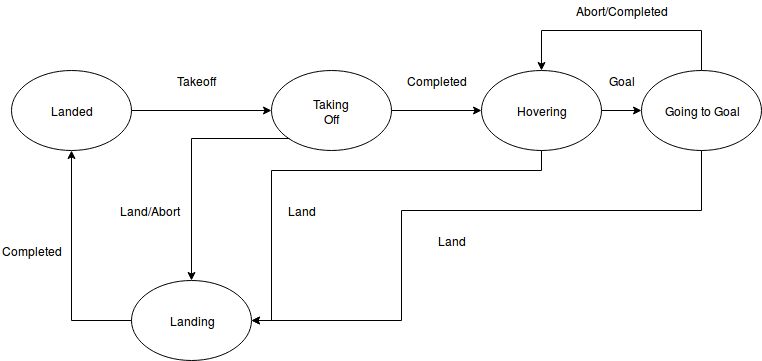

The diagram above was exported from draw.io. Its source (the exported page's mxGraphModel, read from the mxfile embedded in the PNG):
<mxGraphModel dx="806" dy="752" grid="1" gridSize="10" guides="1" tooltips="1" connect="1" arrows="1" fold="1" page="1" pageScale="1" pageWidth="850" pageHeight="1100" background="#ffffff" math="0" shadow="0">
  <root>
    <mxCell id="0" />
    <mxCell id="1" parent="0" />
    <mxCell id="8" value="" style="group" vertex="1" connectable="0" parent="1">
      <mxGeometry x="350" y="190" width="120" height="80" as="geometry" />
    </mxCell>
    <mxCell id="5" value="" style="ellipse;whiteSpace=wrap;html=1;" vertex="1" parent="8">
      <mxGeometry width="120" height="80" as="geometry" />
    </mxCell>
    <mxCell id="6" value="Taking Off" style="text;html=1;strokeColor=none;fillColor=none;align=center;verticalAlign=middle;whiteSpace=wrap;" vertex="1" parent="8">
      <mxGeometry x="40" y="30" width="40" height="20" as="geometry" />
    </mxCell>
    <mxCell id="9" value="" style="group" vertex="1" connectable="0" parent="1">
      <mxGeometry x="90" y="190" width="120" height="80" as="geometry" />
    </mxCell>
    <mxCell id="2" value="" style="ellipse;whiteSpace=wrap;html=1;" vertex="1" parent="9">
      <mxGeometry width="120" height="80" as="geometry" />
    </mxCell>
    <mxCell id="3" value="Landed" style="text;html=1;strokeColor=none;fillColor=none;align=center;verticalAlign=middle;whiteSpace=wrap;" vertex="1" parent="9">
      <mxGeometry x="40" y="30" width="40" height="20" as="geometry" />
    </mxCell>
    <mxCell id="12" value="" style="group" vertex="1" connectable="0" parent="1">
      <mxGeometry x="210" y="400" width="120" height="80" as="geometry" />
    </mxCell>
    <mxCell id="10" value="" style="ellipse;whiteSpace=wrap;html=1;" vertex="1" parent="12">
      <mxGeometry width="120" height="80" as="geometry" />
    </mxCell>
    <mxCell id="11" value="Landing" style="text;html=1;strokeColor=none;fillColor=none;align=center;verticalAlign=middle;whiteSpace=wrap;" vertex="1" parent="12">
      <mxGeometry x="40" y="30" width="40" height="20" as="geometry" />
    </mxCell>
    <mxCell id="15" value="" style="group" vertex="1" connectable="0" parent="1">
      <mxGeometry x="560" y="190" width="120" height="80" as="geometry" />
    </mxCell>
    <mxCell id="13" value="" style="ellipse;whiteSpace=wrap;html=1;" vertex="1" parent="15">
      <mxGeometry width="120" height="80" as="geometry" />
    </mxCell>
    <mxCell id="14" value="Hovering" style="text;html=1;strokeColor=none;fillColor=none;align=center;verticalAlign=middle;whiteSpace=wrap;" vertex="1" parent="15">
      <mxGeometry x="40" y="30" width="40" height="20" as="geometry" />
    </mxCell>
    <mxCell id="17" value="" style="group" vertex="1" connectable="0" parent="1">
      <mxGeometry x="254" y="190" width="40" height="20" as="geometry" />
    </mxCell>
    <mxCell id="4" value="" style="endArrow=classic;html=1;exitX=1;exitY=0.5;" edge="1" parent="17" source="2" target="5">
      <mxGeometry width="50" height="50" relative="1" as="geometry">
        <mxPoint x="-4" y="80" as="sourcePoint" />
        <mxPoint x="46" y="40" as="targetPoint" />
      </mxGeometry>
    </mxCell>
    <mxCell id="16" value="Takeoff" style="text;html=1;strokeColor=none;fillColor=none;align=center;verticalAlign=middle;whiteSpace=wrap;" vertex="1" parent="17">
      <mxGeometry width="40" height="20" as="geometry" />
    </mxCell>
    <mxCell id="19" style="edgeStyle=orthogonalEdgeStyle;rounded=0;html=1;exitX=0;exitY=1;jettySize=auto;orthogonalLoop=1;" edge="1" parent="1" source="5" target="10">
      <mxGeometry relative="1" as="geometry" />
    </mxCell>
    <mxCell id="20" value="Land/Abort" style="text;html=1;strokeColor=none;fillColor=none;align=center;verticalAlign=middle;whiteSpace=wrap;" vertex="1" parent="1">
      <mxGeometry x="208" y="320" width="40" height="20" as="geometry" />
    </mxCell>
    <mxCell id="22" style="edgeStyle=orthogonalEdgeStyle;rounded=0;html=1;exitX=0;exitY=0.5;entryX=0.5;entryY=1;jettySize=auto;orthogonalLoop=1;" edge="1" parent="1" source="10" target="2">
      <mxGeometry relative="1" as="geometry" />
    </mxCell>
    <mxCell id="23" value="Completed" style="text;html=1;strokeColor=none;fillColor=none;align=center;verticalAlign=middle;whiteSpace=wrap;" vertex="1" parent="1">
      <mxGeometry x="90" y="360" width="40" height="20" as="geometry" />
    </mxCell>
    <mxCell id="25" style="edgeStyle=orthogonalEdgeStyle;rounded=0;html=1;exitX=1;exitY=0.5;entryX=0;entryY=0.5;jettySize=auto;orthogonalLoop=1;" edge="1" parent="1" source="5" target="13">
      <mxGeometry relative="1" as="geometry" />
    </mxCell>
    <mxCell id="26" value="Completed" style="text;html=1;strokeColor=none;fillColor=none;align=center;verticalAlign=middle;whiteSpace=wrap;" vertex="1" parent="1">
      <mxGeometry x="495" y="190" width="40" height="20" as="geometry" />
    </mxCell>
    <mxCell id="31" value="" style="group" vertex="1" connectable="0" parent="1">
      <mxGeometry x="720" y="190" width="120" height="80" as="geometry" />
    </mxCell>
    <mxCell id="29" value="" style="ellipse;whiteSpace=wrap;html=1;" vertex="1" parent="31">
      <mxGeometry width="120" height="80" as="geometry" />
    </mxCell>
    <mxCell id="30" value="Going to Goal" style="text;html=1;strokeColor=none;fillColor=none;align=center;verticalAlign=middle;whiteSpace=wrap;" vertex="1" parent="31">
      <mxGeometry x="20" y="30" width="80" height="20" as="geometry" />
    </mxCell>
    <mxCell id="32" style="edgeStyle=orthogonalEdgeStyle;rounded=0;html=1;exitX=1;exitY=0.5;jettySize=auto;orthogonalLoop=1;" edge="1" parent="1" source="13">
      <mxGeometry relative="1" as="geometry">
        <mxPoint x="720" y="230" as="targetPoint" />
      </mxGeometry>
    </mxCell>
    <mxCell id="33" value="Goal" style="text;html=1;strokeColor=none;fillColor=none;align=center;verticalAlign=middle;whiteSpace=wrap;" vertex="1" parent="1">
      <mxGeometry x="680" y="190" width="40" height="20" as="geometry" />
    </mxCell>
    <mxCell id="35" style="edgeStyle=orthogonalEdgeStyle;rounded=0;html=1;exitX=0.5;exitY=1;entryX=1;entryY=0.5;jettySize=auto;orthogonalLoop=1;" edge="1" parent="1" source="13" target="10">
      <mxGeometry relative="1" as="geometry">
        <Array as="points">
          <mxPoint x="620" y="290" />
          <mxPoint x="350" y="290" />
          <mxPoint x="350" y="440" />
        </Array>
      </mxGeometry>
    </mxCell>
    <mxCell id="36" value="Land" style="text;html=1;strokeColor=none;fillColor=none;align=center;verticalAlign=middle;whiteSpace=wrap;" vertex="1" parent="1">
      <mxGeometry x="360" y="320" width="40" height="20" as="geometry" />
    </mxCell>
    <mxCell id="37" style="edgeStyle=orthogonalEdgeStyle;rounded=0;html=1;exitX=0.5;exitY=1;entryX=1;entryY=0.5;jettySize=auto;orthogonalLoop=1;" edge="1" parent="1" source="29" target="10">
      <mxGeometry relative="1" as="geometry">
        <Array as="points">
          <mxPoint x="780" y="330" />
          <mxPoint x="480" y="330" />
          <mxPoint x="480" y="440" />
        </Array>
      </mxGeometry>
    </mxCell>
    <mxCell id="38" value="Land" style="text;html=1;strokeColor=none;fillColor=none;align=center;verticalAlign=middle;whiteSpace=wrap;" vertex="1" parent="1">
      <mxGeometry x="510" y="350" width="40" height="20" as="geometry" />
    </mxCell>
    <mxCell id="39" style="edgeStyle=orthogonalEdgeStyle;rounded=0;html=1;exitX=0.5;exitY=0;jettySize=auto;orthogonalLoop=1;" edge="1" parent="1" source="29">
      <mxGeometry relative="1" as="geometry">
        <mxPoint x="620" y="190" as="targetPoint" />
        <Array as="points">
          <mxPoint x="780" y="150" />
          <mxPoint x="620" y="150" />
        </Array>
      </mxGeometry>
    </mxCell>
    <mxCell id="40" value="Abort/Completed" style="text;html=1;strokeColor=none;fillColor=none;align=center;verticalAlign=middle;whiteSpace=wrap;" vertex="1" parent="1">
      <mxGeometry x="680" y="120" width="40" height="20" as="geometry" />
    </mxCell>
  </root>
</mxGraphModel>